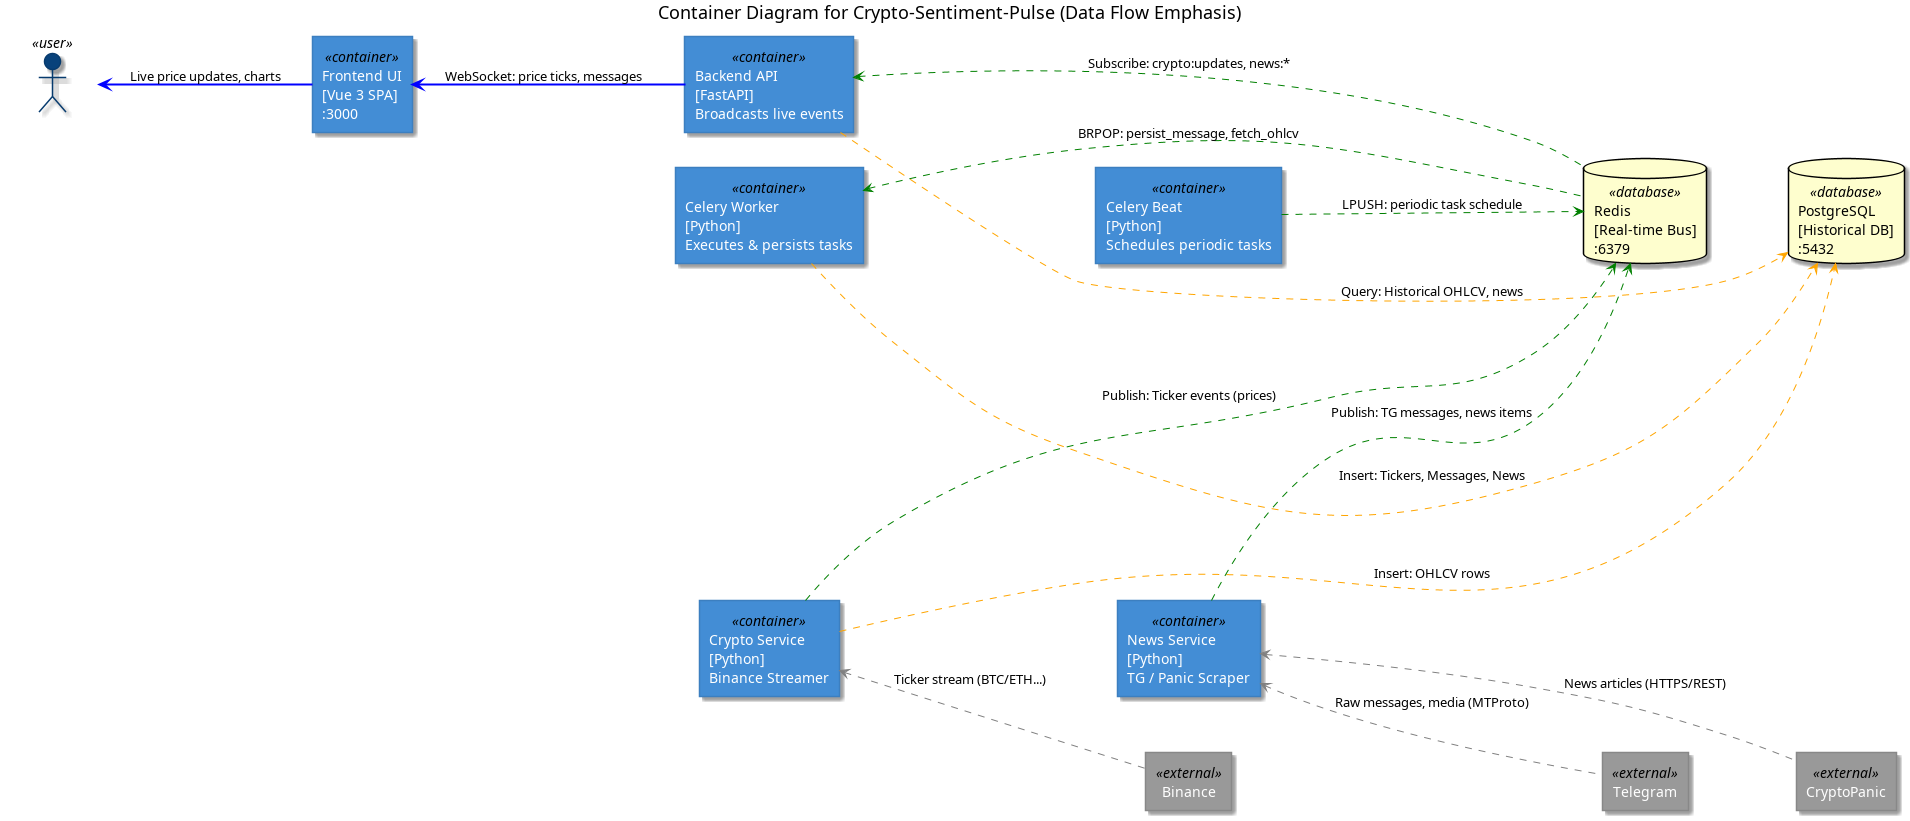

The diagram above was rendered by PlantUML. Its source (embedded in the PNG):
@startuml L2_container_v3
left to right direction

skinparam rectangle {
    BackgroundColor<<container>> #438dd5
    FontColor<<container>> #ffffff
    BorderColor<<container>> #3c7fc0
    BackgroundColor<<database>> #1168bd
    FontColor<<database>> #ffffff
    BorderColor<<database>> #0e4f96
    BackgroundColor<<external>> #999999
    FontColor<<external>> #ffffff
    BorderColor<<external>> #888888
}
skinparam actor {
    BackgroundColor<<user>> #08427b
    FontColor<<user>> #ffffff
    BorderColor<<user>> #073b6e
}
skinparam ArrowColor #666666
skinparam FontName SansSerif

title Container Diagram for Crypto-Sentiment-Pulse (Data Flow Emphasis)

together {
    actor "Crypto Trader" <<user>> as user
    rectangle "Frontend UI\n[Vue 3 SPA]\n:3000" <<container>> as frontend
}

together {
    rectangle "Backend API\n[FastAPI]\nBroadcasts live events" <<container>> as backend
    rectangle "Celery Worker\n[Python]\nExecutes & persists tasks" <<container>> as celery_worker
    rectangle "Celery Beat\n[Python]\nSchedules periodic tasks" <<container>> as celery_beat
}

together {
    rectangle "Crypto Service\n[Python]\nBinance Streamer" <<container>> as crypto_service
    rectangle "News Service\n[Python]\nTG / Panic Scraper" <<container>> as news_service
}

together {
    database "Redis\n[Real-time Bus]\n:6379" <<database>> as redis
    database "PostgreSQL\n[Historical DB]\n:5432" <<database>> as db
}

together {
    rectangle "Binance" <<external>> as binance
    rectangle "Telegram" <<external>> as telegram
    rectangle "CryptoPanic" <<external>> as cryptopanic
}

' Force vertical stacking
celery_worker    -[hidden]down-> celery_beat
crypto_service   -[hidden]down-> news_service
binance          -[hidden]down-> telegram
telegram         -[hidden]down-> cryptopanic
redis            -[hidden]down-> db

' User flow
user             <-[#blue,bold]-     frontend        : "Live price updates, charts"
frontend         <-[#blue,bold]-     backend         : "WebSocket: price ticks, messages"

' Backend
backend          <-[#green,dashed]-  redis           : "Subscribe: crypto:updates, news:*"
backend          -[#orange,dashed]-> db              : "Query: Historical OHLCV, news"

' Celery Worker — consumes tasks, writes to DB
celery_worker    <-[#green,dashed]-  redis           : "BRPOP: persist_message, fetch_ohlcv"
celery_worker    -[#orange,dashed]-> db              : "Insert: Tickers, Messages, News"

' Celery Beat — only schedules
celery_beat      -[#green,dashed]->  redis           : "LPUSH: periodic task schedule"

' Crypto Service — has DATABASE_URL, publishes + stores
crypto_service   -[#green,dashed]->  redis           : "Publish: Ticker events (prices)"
crypto_service   -[#orange,dashed]-> db              : "Insert: OHLCV rows"
crypto_service   <-[#gray,dashed]-   binance         : "Ticker stream (BTC/ETH...)"

' News Service — NO DATABASE_URL, only Redis + external
news_service     -[#green,dashed]->  redis           : "Publish: TG messages, news items"
news_service     <-[#gray,dashed]-   telegram        : "Raw messages, media (MTProto)"
news_service     <-[#gray,dashed]-   cryptopanic     : "News articles (HTTPS/REST)"

@enduml